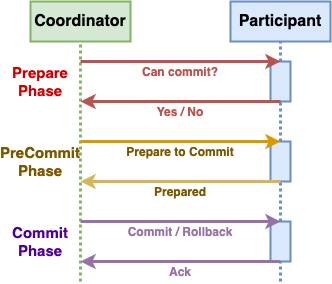

The diagram above was exported from draw.io. Its source (the exported page's mxGraphModel, read from the mxfile embedded in the PNG):
<mxGraphModel dx="1295" dy="688" grid="1" gridSize="10" guides="1" tooltips="1" connect="1" arrows="1" fold="1" page="1" pageScale="1" pageWidth="2000" pageHeight="2000" math="0" shadow="0">
  <root>
    <mxCell id="0" />
    <mxCell id="1" parent="0" />
    <mxCell id="4H9yDhhkWmbCg8b5vEMJ-1" value="&lt;font style=&quot;font-size: 16px&quot;&gt;&lt;b&gt;Coordinator&lt;/b&gt;&lt;/font&gt;" style="rounded=0;whiteSpace=wrap;html=1;strokeWidth=2;fillColor=#d5e8d4;strokeColor=#82b366;" parent="1" vertex="1">
      <mxGeometry x="330" y="160" width="100" height="40" as="geometry" />
    </mxCell>
    <mxCell id="4H9yDhhkWmbCg8b5vEMJ-2" value="&lt;font style=&quot;font-size: 16px&quot;&gt;&lt;b&gt;Participant&lt;/b&gt;&lt;/font&gt;" style="rounded=0;whiteSpace=wrap;html=1;strokeWidth=2;fillColor=#dae8fc;strokeColor=#6c8ebf;" parent="1" vertex="1">
      <mxGeometry x="530" y="160" width="100" height="40" as="geometry" />
    </mxCell>
    <mxCell id="4H9yDhhkWmbCg8b5vEMJ-3" value="" style="endArrow=none;dashed=1;html=1;entryX=0.5;entryY=1;entryDx=0;entryDy=0;strokeWidth=3;dashPattern=1 1;fillColor=#d5e8d4;strokeColor=#82b366;" parent="1" target="4H9yDhhkWmbCg8b5vEMJ-1" edge="1">
      <mxGeometry width="50" height="50" relative="1" as="geometry">
        <mxPoint x="380" y="440" as="sourcePoint" />
        <mxPoint x="690" y="360" as="targetPoint" />
      </mxGeometry>
    </mxCell>
    <mxCell id="4H9yDhhkWmbCg8b5vEMJ-5" value="" style="rounded=0;whiteSpace=wrap;html=1;strokeWidth=2;fillColor=#dae8fc;strokeColor=#6c8ebf;" parent="1" vertex="1">
      <mxGeometry x="570" y="220" width="20" height="40" as="geometry" />
    </mxCell>
    <mxCell id="4H9yDhhkWmbCg8b5vEMJ-9" value="" style="endArrow=none;dashed=1;html=1;strokeWidth=3;entryX=0.5;entryY=1;entryDx=0;entryDy=0;exitX=0.5;exitY=0;exitDx=0;exitDy=0;dashPattern=1 1;fillColor=#dae8fc;strokeColor=#6c8ebf;" parent="1" source="4H9yDhhkWmbCg8b5vEMJ-5" target="4H9yDhhkWmbCg8b5vEMJ-2" edge="1">
      <mxGeometry width="50" height="50" relative="1" as="geometry">
        <mxPoint x="600" y="410" as="sourcePoint" />
        <mxPoint x="650" y="360" as="targetPoint" />
      </mxGeometry>
    </mxCell>
    <mxCell id="4H9yDhhkWmbCg8b5vEMJ-10" value="" style="endArrow=none;dashed=1;html=1;strokeWidth=3;entryX=0.5;entryY=1;entryDx=0;entryDy=0;dashPattern=1 1;exitX=0.5;exitY=0;exitDx=0;exitDy=0;fillColor=#dae8fc;strokeColor=#6c8ebf;" parent="1" source="4H9yDhhkWmbCg8b5vEMJ-12" target="4H9yDhhkWmbCg8b5vEMJ-5" edge="1">
      <mxGeometry width="50" height="50" relative="1" as="geometry">
        <mxPoint x="660" y="310" as="sourcePoint" />
        <mxPoint x="690" y="210" as="targetPoint" />
      </mxGeometry>
    </mxCell>
    <mxCell id="4H9yDhhkWmbCg8b5vEMJ-12" value="" style="rounded=0;whiteSpace=wrap;html=1;strokeWidth=2;fillColor=#dae8fc;strokeColor=#6c8ebf;" parent="1" vertex="1">
      <mxGeometry x="570" y="300" width="20" height="40" as="geometry" />
    </mxCell>
    <mxCell id="4H9yDhhkWmbCg8b5vEMJ-14" value="" style="endArrow=none;dashed=1;html=1;strokeWidth=3;entryX=0.5;entryY=1;entryDx=0;entryDy=0;dashPattern=1 1;fillColor=#dae8fc;strokeColor=#6c8ebf;exitX=0.5;exitY=0;exitDx=0;exitDy=0;" parent="1" source="MVdSawPGPlE3l-irSzYO-1" target="4H9yDhhkWmbCg8b5vEMJ-12" edge="1">
      <mxGeometry width="50" height="50" relative="1" as="geometry">
        <mxPoint x="580" y="360" as="sourcePoint" />
        <mxPoint x="590" y="210" as="targetPoint" />
      </mxGeometry>
    </mxCell>
    <mxCell id="4H9yDhhkWmbCg8b5vEMJ-15" value="" style="endArrow=classic;html=1;strokeWidth=3;entryX=0.5;entryY=0;entryDx=0;entryDy=0;fillColor=#f8cecc;strokeColor=#b85450;" parent="1" target="4H9yDhhkWmbCg8b5vEMJ-5" edge="1">
      <mxGeometry width="50" height="50" relative="1" as="geometry">
        <mxPoint x="380" y="220" as="sourcePoint" />
        <mxPoint x="690" y="360" as="targetPoint" />
      </mxGeometry>
    </mxCell>
    <mxCell id="4H9yDhhkWmbCg8b5vEMJ-16" value="" style="endArrow=classic;html=1;strokeWidth=3;exitX=0.5;exitY=1;exitDx=0;exitDy=0;fillColor=#f8cecc;strokeColor=#b85450;" parent="1" source="4H9yDhhkWmbCg8b5vEMJ-5" edge="1">
      <mxGeometry width="50" height="50" relative="1" as="geometry">
        <mxPoint x="700" y="300" as="sourcePoint" />
        <mxPoint x="380" y="260" as="targetPoint" />
      </mxGeometry>
    </mxCell>
    <mxCell id="4H9yDhhkWmbCg8b5vEMJ-17" value="" style="endArrow=classic;html=1;strokeWidth=3;entryX=0.5;entryY=0;entryDx=0;entryDy=0;fillColor=#ffe6cc;strokeColor=#d79b00;" parent="1" target="4H9yDhhkWmbCg8b5vEMJ-12" edge="1">
      <mxGeometry width="50" height="50" relative="1" as="geometry">
        <mxPoint x="380" y="300" as="sourcePoint" />
        <mxPoint x="290" y="400" as="targetPoint" />
      </mxGeometry>
    </mxCell>
    <mxCell id="4H9yDhhkWmbCg8b5vEMJ-18" value="" style="endArrow=classic;html=1;strokeWidth=3;exitX=0.5;exitY=1;exitDx=0;exitDy=0;fillColor=#fff2cc;strokeColor=#d6b656;" parent="1" source="4H9yDhhkWmbCg8b5vEMJ-12" edge="1">
      <mxGeometry width="50" height="50" relative="1" as="geometry">
        <mxPoint x="650" y="380" as="sourcePoint" />
        <mxPoint x="380" y="340" as="targetPoint" />
      </mxGeometry>
    </mxCell>
    <mxCell id="4H9yDhhkWmbCg8b5vEMJ-19" value="&lt;b&gt;&lt;font color=&quot;#b85450&quot;&gt;Can commit?&lt;/font&gt;&lt;/b&gt;" style="text;html=1;strokeColor=none;fillColor=none;align=center;verticalAlign=middle;whiteSpace=wrap;rounded=0;" parent="1" vertex="1">
      <mxGeometry x="410" y="220" width="140" height="20" as="geometry" />
    </mxCell>
    <mxCell id="4H9yDhhkWmbCg8b5vEMJ-21" value="&lt;font size=&quot;1&quot; color=&quot;#b85450&quot;&gt;&lt;b style=&quot;font-size: 12px&quot;&gt;Yes / No&lt;/b&gt;&lt;/font&gt;" style="text;html=1;strokeColor=none;fillColor=none;align=center;verticalAlign=middle;whiteSpace=wrap;rounded=0;" parent="1" vertex="1">
      <mxGeometry x="410" y="260" width="140" height="20" as="geometry" />
    </mxCell>
    <mxCell id="4H9yDhhkWmbCg8b5vEMJ-25" value="&lt;font size=&quot;1&quot; color=&quot;#9673a6&quot;&gt;&lt;b style=&quot;font-size: 12px&quot;&gt;Commit / Rollback&lt;/b&gt;&lt;/font&gt;" style="text;html=1;strokeColor=none;fillColor=none;align=center;verticalAlign=middle;whiteSpace=wrap;rounded=0;" parent="1" vertex="1">
      <mxGeometry x="410" y="380" width="140" height="20" as="geometry" />
    </mxCell>
    <mxCell id="4H9yDhhkWmbCg8b5vEMJ-26" value="&lt;font size=&quot;1&quot; color=&quot;#9673a6&quot;&gt;&lt;b style=&quot;font-size: 12px&quot;&gt;Ack&lt;/b&gt;&lt;/font&gt;" style="text;html=1;strokeColor=none;fillColor=none;align=center;verticalAlign=middle;whiteSpace=wrap;rounded=0;" parent="1" vertex="1">
      <mxGeometry x="410" y="420" width="140" height="20" as="geometry" />
    </mxCell>
    <mxCell id="4H9yDhhkWmbCg8b5vEMJ-28" value="&lt;font style=&quot;font-size: 15px&quot; color=&quot;#cc0000&quot;&gt;&lt;b&gt;Prepare&lt;br&gt;Phase&lt;br&gt;&lt;/b&gt;&lt;/font&gt;" style="text;html=1;strokeColor=none;fillColor=none;align=center;verticalAlign=middle;whiteSpace=wrap;rounded=0;" parent="1" vertex="1">
      <mxGeometry x="310" y="220" width="60" height="40" as="geometry" />
    </mxCell>
    <mxCell id="4H9yDhhkWmbCg8b5vEMJ-29" value="&lt;font style=&quot;font-size: 15px&quot; color=&quot;#4c0099&quot;&gt;&lt;b&gt;Commit&lt;br&gt;Phase&lt;br&gt;&lt;/b&gt;&lt;/font&gt;" style="text;html=1;strokeColor=none;fillColor=none;align=center;verticalAlign=middle;whiteSpace=wrap;rounded=0;" parent="1" vertex="1">
      <mxGeometry x="310" y="380" width="60" height="40" as="geometry" />
    </mxCell>
    <mxCell id="MVdSawPGPlE3l-irSzYO-1" value="" style="rounded=0;whiteSpace=wrap;html=1;strokeWidth=2;fillColor=#dae8fc;strokeColor=#6c8ebf;" parent="1" vertex="1">
      <mxGeometry x="570" y="380" width="20" height="40" as="geometry" />
    </mxCell>
    <mxCell id="MVdSawPGPlE3l-irSzYO-2" value="" style="endArrow=none;dashed=1;html=1;strokeWidth=3;entryX=0.5;entryY=1;entryDx=0;entryDy=0;dashPattern=1 1;fillColor=#dae8fc;strokeColor=#6c8ebf;" parent="1" target="MVdSawPGPlE3l-irSzYO-1" edge="1">
      <mxGeometry width="50" height="50" relative="1" as="geometry">
        <mxPoint x="580" y="440" as="sourcePoint" />
        <mxPoint x="590" y="350" as="targetPoint" />
      </mxGeometry>
    </mxCell>
    <mxCell id="MVdSawPGPlE3l-irSzYO-3" value="" style="endArrow=classic;html=1;entryX=0.5;entryY=0;entryDx=0;entryDy=0;fillColor=#e1d5e7;strokeColor=#9673a6;strokeWidth=3;" parent="1" target="MVdSawPGPlE3l-irSzYO-1" edge="1">
      <mxGeometry width="50" height="50" relative="1" as="geometry">
        <mxPoint x="380" y="380" as="sourcePoint" />
        <mxPoint x="680" y="330" as="targetPoint" />
      </mxGeometry>
    </mxCell>
    <mxCell id="MVdSawPGPlE3l-irSzYO-4" value="" style="endArrow=classic;html=1;strokeWidth=3;exitX=0.5;exitY=1;exitDx=0;exitDy=0;fillColor=#e1d5e7;strokeColor=#9673a6;" parent="1" source="MVdSawPGPlE3l-irSzYO-1" edge="1">
      <mxGeometry width="50" height="50" relative="1" as="geometry">
        <mxPoint x="590" y="350" as="sourcePoint" />
        <mxPoint x="380" y="420" as="targetPoint" />
      </mxGeometry>
    </mxCell>
    <mxCell id="MVdSawPGPlE3l-irSzYO-5" value="&lt;font size=&quot;1&quot; color=&quot;#7a5800&quot;&gt;&lt;b style=&quot;font-size: 12px&quot;&gt;Prepare to Commit&lt;/b&gt;&lt;/font&gt;" style="text;html=1;strokeColor=none;fillColor=none;align=center;verticalAlign=middle;whiteSpace=wrap;rounded=0;" parent="1" vertex="1">
      <mxGeometry x="410" y="300" width="140" height="20" as="geometry" />
    </mxCell>
    <mxCell id="MVdSawPGPlE3l-irSzYO-6" value="&lt;font size=&quot;1&quot; color=&quot;#7a5800&quot;&gt;&lt;b style=&quot;font-size: 12px&quot;&gt;Prepared&lt;/b&gt;&lt;/font&gt;" style="text;html=1;strokeColor=none;fillColor=none;align=center;verticalAlign=middle;whiteSpace=wrap;rounded=0;" parent="1" vertex="1">
      <mxGeometry x="410" y="340" width="140" height="20" as="geometry" />
    </mxCell>
    <mxCell id="MVdSawPGPlE3l-irSzYO-8" value="&lt;font style=&quot;font-size: 15px&quot;&gt;&lt;b&gt;&lt;font color=&quot;#7a5800&quot;&gt;PreCommit&lt;br&gt;Phase&lt;/font&gt;&lt;br&gt;&lt;/b&gt;&lt;/font&gt;" style="text;html=1;strokeColor=none;fillColor=none;align=center;verticalAlign=middle;whiteSpace=wrap;rounded=0;" parent="1" vertex="1">
      <mxGeometry x="300" y="300" width="80" height="40" as="geometry" />
    </mxCell>
  </root>
</mxGraphModel>